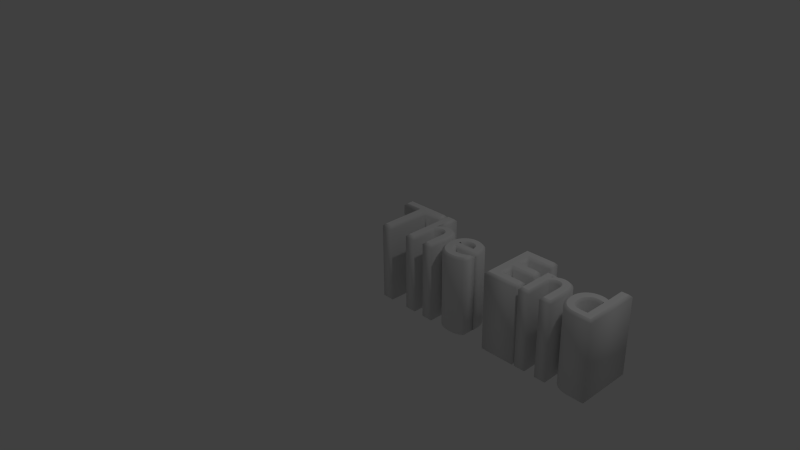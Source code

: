 # Source: the_end.blend  (saved by Blender 2.73.0; exported with 4.5.12 LTS)
import bpy
from mathutils import Matrix  # noqa: F401  (used for matrix-valued properties, if any)

bpy.ops.wm.read_factory_settings(use_empty=True)
scene = bpy.context.scene
scene.name = 'Scene'

# ---- collections
col_collection_1 = bpy.data.collections.new('Collection 1'); scene.collection.children.link(col_collection_1)

# ---- world
world_world = bpy.data.worlds.new('World'); scene.world = world_world
world_world.color = (0.05088, 0.05088, 0.05088)
world_world.use_sun_shadow = False
world_world.sun_shadow_jitter_overblur = 0.0
world_world.cycles.sampling_method = 'MANUAL'
world_world.cycles.sample_map_resolution = 256

# ---- cameras
cam_camera = bpy.data.cameras.new('Camera')
cam_camera.clip_end = 100.0
cam_camera.lens = 35.0
cam_camera.sensor_width = 32.0
cam_camera.sensor_height = 18.0
cam_camera.ortho_scale = 7.314
cam_camera.dof.focus_distance = 0.0
cam_camera.dof.aperture_fstop = 128.0

# ---- lights
light_lamp = bpy.data.lights.new('Lamp', 'POINT')
light_lamp.transmission_factor = 0.0
light_lamp.cutoff_distance = 30.0
light_lamp.energy = 100.0
light_lamp.shadow_buffer_clip_start = 1.001
light_lamp.shadow_soft_size = 0.1
light_lamp.shadow_maximum_resolution = 0.006
light_lamp.use_absolute_resolution = True
light_lamp.cycles.use_multiple_importance_sampling = False

# ---- curves / text
txt_text = bpy.data.curves.new('Text', 'FONT')
txt_text.dimensions = '2D'
txt_text.body = 'The End'
txt_text.use_path_clamp = True
txt_text.bevel_resolution = 0
txt_text.extrude = 0.5
txt_text.bevel_depth = 0.03

# ---- objects
ob_text = bpy.data.objects.new('Text', txt_text)
ob_lamp = bpy.data.objects.new('Lamp', light_lamp)
ob_camera = bpy.data.objects.new('Camera', cam_camera)

# ---- transforms, parenting, visibility, modifiers, constraints
ob_text.location = (0.0, 0.0, 0.0)
ob_text.lineart.crease_threshold = 0.0
ob_lamp.location = (4.076, 1.005, 5.904)
ob_lamp.rotation_euler = (0.6503, 0.05522, 1.866)
ob_lamp.lock_rotations_4d = False
ob_lamp.empty_display_type = 'ARROWS'
ob_lamp.color = (0.0, 0.0, 0.0, 0.0)
ob_lamp.lineart.crease_threshold = 0.0
ob_camera.location = (7.481, -6.508, 5.344)
ob_camera.rotation_euler = (1.109, 0.01082, 0.8149)
ob_camera.lock_rotations_4d = False
ob_camera.empty_display_type = 'ARROWS'
ob_camera.color = (0.0, 0.0, 0.0, 0.0)
ob_camera.display_type = 'WIRE'
ob_camera.lineart.crease_threshold = 0.0

# ---- collection membership
col_collection_1.objects.link(ob_text)
col_collection_1.objects.link(ob_lamp)
col_collection_1.objects.link(ob_camera)

# ---- scene / render settings (as saved in the file)
scene.camera = ob_camera
scene.frame_start = 1; scene.frame_end = 250; scene.frame_set(1)
scene.render.engine = 'BLENDER_EEVEE_NEXT'
scene.render.resolution_percentage = 50
scene.render.dither_intensity = 0.0
scene.cycles.use_denoising = False
scene.cycles.samples = 10
scene.cycles.sampling_pattern = 'TABULATED_SOBOL'
scene.cycles.light_sampling_threshold = 0.0
scene.cycles.use_adaptive_sampling = False
scene.cycles.use_light_tree = False
scene.cycles.blur_glossy = 0.0
scene.cycles.pixel_filter_type = 'GAUSSIAN'
scene.cycles.sample_clamp_indirect = 0.0
scene.view_settings.view_transform = 'Standard'
bpy.context.view_layer.update()
